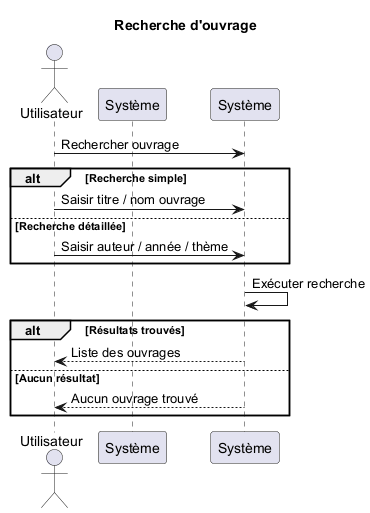

The diagram above was rendered by PlantUML. Its source (embedded in the PNG):
@startuml
title Recherche d'ouvrage
actor Utilisateur
participant Systeme as "Système"

Utilisateur -> "Système" : Rechercher ouvrage
alt Recherche simple
  Utilisateur -> "Système" : Saisir titre / nom ouvrage
else Recherche détaillée
  Utilisateur -> "Système" : Saisir auteur / année / thème
end
"Système" -> "Système" : Exécuter recherche
alt Résultats trouvés
  "Système" --> Utilisateur : Liste des ouvrages
else Aucun résultat
  "Système" --> Utilisateur : Aucun ouvrage trouvé
end
@enduml